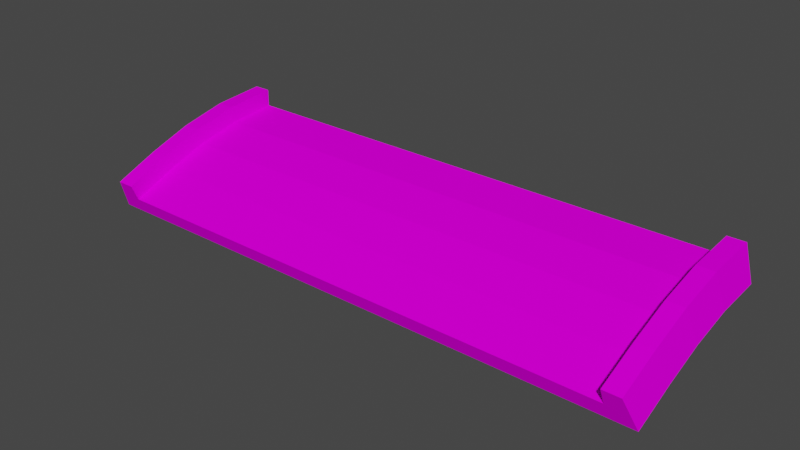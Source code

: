 # Source: jumpendback_up_prosta.blend  (saved by Blender 3.3.6; exported with 4.5.12 LTS)
import bpy
from mathutils import Matrix  # noqa: F401  (used for matrix-valued properties, if any)

bpy.ops.wm.read_factory_settings(use_empty=True)
scene = bpy.context.scene
scene.name = 'Scene'

# ---- collections
col_collection = bpy.data.collections.new('Collection'); scene.collection.children.link(col_collection)

# ---- images (referenced by path relative to the original .blend; pixels are not part of the script)
import os
ASSET_DIR = os.environ.get("B2B_ASSET_DIR", "")  # directory of the original .blend (textures are referenced by path, not embedded)
HERE = os.path.dirname(os.path.abspath(__file__))  # packed textures are extracted next to this script under _unpacked/

def load_image(name, relpath, width, height, colorspace="sRGB"):
    """Load a texture the original file referenced (path relative to the .blend, or extracted next to this script)."""
    p = next((c for c in (os.path.join(HERE, relpath), os.path.join(ASSET_DIR, relpath)) if relpath and os.path.exists(c)), "")
    if p:
        img = bpy.data.images.load(p, check_existing=True)
        img.name = name
    else:  # same state as the original file: an image datablock whose file is absent (Cycles renders it pink)
        img = bpy.data.images.new(name, width, height)
        img.source = "FILE"
        img.filepath = "//" + (relpath or name)
    img.colorspace_settings.name = colorspace
    return img
img_trackset00_trk_c1_straight_jpg = load_image('trackset00_trk_c1_straight.jpg', 'trackset00_trk_c1_straight.jpg', 1024, 1024, 'sRGB')
img_trackset00_trk_sidewall_sand_jpg = load_image('trackset00_trk_sidewall_sand.jpg', 'trackset00_trk_sidewall_sand.jpg', 1024, 1024, 'sRGB')
img_trackset00_trk_startline_jpg = load_image('trackset00_trk_startline.jpg', 'trackset00_trk_startline.jpg', 1024, 1024, 'sRGB')

# ---- materials (node trees are filled in below, after node groups)
mat_trackset00_trk_c1_straight = bpy.data.materials.new('trackset00_trk_c1_straight')
mat_trackset00_trk_c1_straight.alpha_threshold = 0.0
mat_trackset00_trk_c1_straight.use_transparent_shadow = False
mat_trackset00_trk_c1_straight.diffuse_color = (1.0, 1.0, 1.0, 1.0)
mat_trackset00_trk_c1_straight.roughness = 0.5
mat_trackset00_trk_sidewall_sand = bpy.data.materials.new('trackset00_trk_sidewall_sand')
mat_trackset00_trk_sidewall_sand.alpha_threshold = 0.0
mat_trackset00_trk_sidewall_sand.use_transparent_shadow = False
mat_trackset00_trk_sidewall_sand.diffuse_color = (1.0, 1.0, 1.0, 1.0)
mat_trackset00_trk_sidewall_sand.roughness = 0.5
mat_trackset00_trk_startline = bpy.data.materials.new('trackset00_trk_startline')
mat_trackset00_trk_startline.alpha_threshold = 0.0
mat_trackset00_trk_startline.use_transparent_shadow = False
mat_trackset00_trk_startline.diffuse_color = (1.0, 1.0, 1.0, 1.0)
mat_trackset00_trk_startline.roughness = 0.5

# ---- material node trees
mat_trackset00_trk_c1_straight.use_nodes = True; mat_trackset00_trk_c1_straight.node_tree.nodes.clear()
_N = mat_trackset00_trk_c1_straight.node_tree.nodes; _L = mat_trackset00_trk_c1_straight.node_tree.links
n0 = _N.new('ShaderNodeBsdfDiffuse'); n0.name = 'Diffuse BSDF'; n0.location = (0, 0)
n1 = _N.new('ShaderNodeTexImage'); n1.name = 'Image Texture'; n1.location = (0, 0)
n1.image = img_trackset00_trk_c1_straight_jpg
n2 = _N.new('ShaderNodeOutputMaterial'); n2.name = 'Material Output'; n2.location = (0, 0)
_L.new(n0.outputs[0], n2.inputs[0])
_L.new(n1.outputs[0], n0.inputs[0])
n2.is_active_output = True
mat_trackset00_trk_sidewall_sand.use_nodes = True; mat_trackset00_trk_sidewall_sand.node_tree.nodes.clear()
_N = mat_trackset00_trk_sidewall_sand.node_tree.nodes; _L = mat_trackset00_trk_sidewall_sand.node_tree.links
n0 = _N.new('ShaderNodeBsdfDiffuse'); n0.name = 'Diffuse BSDF'; n0.location = (0, 0)
n1 = _N.new('ShaderNodeTexImage'); n1.name = 'Image Texture'; n1.location = (0, 0)
n1.image = img_trackset00_trk_sidewall_sand_jpg
n2 = _N.new('ShaderNodeOutputMaterial'); n2.name = 'Material Output'; n2.location = (0, 0)
_L.new(n0.outputs[0], n2.inputs[0])
_L.new(n1.outputs[0], n0.inputs[0])
n2.is_active_output = True
mat_trackset00_trk_startline.use_nodes = True; mat_trackset00_trk_startline.node_tree.nodes.clear()
_N = mat_trackset00_trk_startline.node_tree.nodes; _L = mat_trackset00_trk_startline.node_tree.links
n0 = _N.new('ShaderNodeBsdfDiffuse'); n0.name = 'Diffuse BSDF'; n0.location = (0, 0)
n1 = _N.new('ShaderNodeTexImage'); n1.name = 'Image Texture'; n1.location = (0, 0)
n1.image = img_trackset00_trk_startline_jpg
n2 = _N.new('ShaderNodeOutputMaterial'); n2.name = 'Material Output'; n2.location = (0, 0)
_L.new(n0.outputs[0], n2.inputs[0])
_L.new(n1.outputs[0], n0.inputs[0])
n2.is_active_output = True

# ---- world
world_world = bpy.data.worlds.new('World'); scene.world = world_world
world_world.use_nodes = True; world_world.node_tree.nodes.clear()
_N = world_world.node_tree.nodes; _L = world_world.node_tree.links
n0 = _N.new('ShaderNodeOutputWorld'); n0.name = 'World Output'; n0.location = (300, 300)
n1 = _N.new('ShaderNodeBackground'); n1.name = 'Background'; n1.location = (10, 300)
n1.inputs[0].default_value = (0.05088, 0.05088, 0.05088, 1.0)
_L.new(n1.outputs[0], n0.inputs[0])
n0.is_active_output = True
world_world.color = (0.05088, 0.05088, 0.05088)
world_world.use_sun_shadow = False
world_world.sun_shadow_jitter_overblur = 0.0

# ---- meshes
me_track17_pmd0_mesh_001 = bpy.data.meshes.new('TRACK17.PMD0.mesh.001')
me_track17_pmd0_mesh_001.from_pydata([(-16.0, -0.8709, 5.385), (-15.0, -1.795, 5.002), (-15.0, -0.8709, 5.385), (16.5, -2.719, 4.619), (16.0, -0.8709, 5.385), (15.0, -0.8709, 5.385), (15.0, -1.795, 5.002), (-16.5, -2.719, 4.619), (-16.5, -0.2187, -5.381), (16.5, -1.724, 2.155), (-16.5, -1.724, 2.155), (16.5, -0.9315, -0.1909), (-16.5, -0.9315, -0.1909), (16.5, -0.4078, -2.632), (-16.5, -0.4078, -2.632), (-15.0, 0.7813, -5.381), (15.0, 1.781, -5.381), (-16.0, 1.781, -5.381), (16.0, 1.561, -2.342), (-15.0, 0.1461, 2.856), (-15.0, -0.7906, 2.506), (-15.0, 0.9869, 0.3409), (-15.0, 0.02327, 0.07362), (-15.0, 1.561, -2.342), (-15.0, 0.5722, -2.49), (-16.0, 0.1461, 2.856), (-16.0, 0.9869, 0.3409), (-16.0, 1.561, -2.342), (15.0, -0.7906, 2.506), (15.0, 0.1461, 2.856), (15.0, 0.02327, 0.07362), (15.0, 0.9869, 0.3409), (15.0, 0.5722, -2.49), (15.0, 1.561, -2.342), (16.0, 0.1461, 2.856), (16.0, 0.9869, 0.3409), (16.0, 1.781, -5.381), (16.5, -0.2187, -5.381), (15.0, 0.7813, -5.381), (-15.0, 1.781, -5.381)], [], [(3, 7, 10, 9), (9, 10, 12, 11), (11, 12, 14, 13), (13, 14, 8, 37), (18, 13, 37, 36), (2, 1, 20, 19), (19, 20, 22, 21), (21, 22, 24, 23), (23, 24, 15, 39), (0, 2, 19, 25), (25, 19, 21, 26), (26, 21, 23, 27), (27, 23, 39, 17), (7, 0, 25, 10), (10, 25, 26, 12), (12, 26, 27, 14), (14, 27, 17, 8), (6, 5, 29, 28), (28, 29, 31, 30), (30, 31, 33, 32), (32, 33, 16, 38), (5, 4, 34, 29), (29, 34, 35, 31), (31, 35, 18, 33), (33, 18, 36, 16), (4, 3, 9, 34), (34, 9, 11, 35), (35, 11, 13, 18), (1, 6, 28, 20), (20, 28, 30, 22), (22, 30, 32, 24), (24, 32, 38, 15)])
me_track17_pmd0_mesh_001.polygons.foreach_set('material_index', [0, 0, 0, 0, 1, 1, 1, 1, 1, 1, 1, 1, 1, 1, 1, 1, 1, 1, 1, 1, 1, 1, 1, 1, 1, 1, 1, 1, 0, 0, 0, 0])
_uv = me_track17_pmd0_mesh_001.uv_layers.new(name='UVMap')
_uv.uv.foreach_set('vector', [0.7374, 0.004225, 0.2671, 0.004225, 0.2671, -0.01782, 0.7374, -0.01782, 0.7374, 0.004225, 0.2671, 0.004225, 0.2671, -0.01782, 0.7374, -0.01782, 0.7374, 0.004225, 0.2671, 0.004225, 0.2671, -0.01782, 0.7374, -0.01782, 0.7374, 0.004225, 0.2671, 0.004225, 0.2671, -0.01782, 0.7374, -0.01782, 0.5, 0.125, 0.75, 0.125, 0.75, 0.0, 0.5, 0.0, 0.25, 0.5, 0.0, 0.5, 0.0, 0.375, 0.25, 0.375, 0.25, 0.375, 0.0, 0.375, 0.0, 0.25, 0.25, 0.25, 0.25, 0.25, 0.0, 0.25, 0.0, 0.125, 0.25, 0.125, 0.25, 0.125, 0.0, 0.125, 0.0, 0.0, 0.25, 0.0, 0.25, 0.5, 0.5, 0.5, 0.5, 0.375, 0.25, 0.375, 0.25, 0.375, 0.5, 0.375, 0.5, 0.25, 0.25, 0.25, 0.25, 0.25, 0.5, 0.25, 0.5, 0.125, 0.25, 0.125, 0.25, 0.125, 0.5, 0.125, 0.5, 0.0, 0.25, 0.0, 0.75, 0.5, 0.5, 0.5, 0.5, 0.375, 0.75, 0.375, 0.75, 0.375, 0.5, 0.375, 0.5, 0.25, 0.75, 0.25, 0.75, 0.25, 0.5, 0.25, 0.5, 0.125, 0.75, 0.125, 0.75, 0.125, 0.5, 0.125, 0.5, 0.0, 0.75, 0.0, 0.0, 0.5, 0.25, 0.5, 0.25, 0.375, 0.0, 0.375, 0.0, 0.375, 0.25, 0.375, 0.25, 0.25, 0.0, 0.25, 0.0, 0.25, 0.25, 0.25, 0.25, 0.125, 0.0, 0.125, 0.0, 0.125, 0.25, 0.125, 0.25, 0.0, 0.0, 0.0, 0.5, 0.5, 0.25, 0.5, 0.25, 0.375, 0.5, 0.375, 0.5, 0.375, 0.25, 0.375, 0.25, 0.25, 0.5, 0.25, 0.5, 0.25, 0.25, 0.25, 0.25, 0.125, 0.5, 0.125, 0.5, 0.125, 0.25, 0.125, 0.25, 0.0, 0.5, 0.0, 0.5, 0.5, 0.75, 0.5, 0.75, 0.375, 0.5, 0.375, 0.5, 0.375, 0.75, 0.375, 0.75, 0.25, 0.5, 0.25, 0.5, 0.25, 0.75, 0.25, 0.75, 0.125, 0.5, 0.125, 1.0, 1.0, 0.0, 1.0, 0.0, 0.875, 1.0, 0.875, 1.0, 0.875, 0.0, 0.875, 0.0, 0.75, 1.0, 0.75, 1.0, 0.75, 0.0, 0.75, 0.0, 0.625, 1.0, 0.625, 1.0, 0.625, 0.0, 0.625, 0.0, 0.5, 1.0, 0.5])
me_track17_pmd0_mesh_001.materials.append(mat_trackset00_trk_c1_straight)
me_track17_pmd0_mesh_001.materials.append(mat_trackset00_trk_sidewall_sand)
me_track17_pmd0_mesh_001.materials.append(mat_trackset00_trk_startline)
me_track17_pmd0_mesh_001.use_remesh_preserve_volume = False
me_track17_pmd0_mesh_001.use_remesh_preserve_attributes = False
me_track17_pmd0_mesh_001.use_mirror_vertex_groups = False
me_track17_pmd0_mesh_001.update()
me_track17_pmd0_mesh_002 = bpy.data.meshes.new('TRACK17.PMD0.mesh.002')
me_track17_pmd0_mesh_002.from_pydata([(-16.0, -0.8709, 5.385), (-15.0, -1.795, 5.002), (-15.0, -0.8709, 5.385), (16.5, -2.719, 4.619), (16.0, -0.8709, 5.385), (15.0, -0.8709, 5.385), (15.0, -1.795, 5.002), (-16.5, -2.719, 4.619)], [], [(6, 3, 4, 5), (7, 1, 2, 0), (7, 3, 6, 1)])
me_track17_pmd0_mesh_002.polygons.foreach_set('material_index', [2, 2, 2])
_uv = me_track17_pmd0_mesh_002.uv_layers.new(name='UVMap')
_uv.uv.foreach_set('vector', [0.4516, 0.3227, 0.4943, 0.2704, 0.4858, 0.3731, 0.4602, 0.3726, 0.4943, 0.2704, 0.4516, 0.3227, 0.4602, 0.3726, 0.4858, 0.3731, 0.4697, 0.2715, 0.02285, 0.2716, 0.04274, 0.3351, 0.4507, 0.3349])
me_track17_pmd0_mesh_002.materials.append(mat_trackset00_trk_c1_straight)
me_track17_pmd0_mesh_002.materials.append(mat_trackset00_trk_sidewall_sand)
me_track17_pmd0_mesh_002.materials.append(mat_trackset00_trk_startline)
me_track17_pmd0_mesh_002.use_remesh_preserve_volume = False
me_track17_pmd0_mesh_002.use_remesh_preserve_attributes = False
me_track17_pmd0_mesh_002.use_mirror_vertex_groups = False
me_track17_pmd0_mesh_002.update()
me_track17_pmd0_mesh_003 = bpy.data.meshes.new('TRACK17.PMD0.mesh.003')
me_track17_pmd0_mesh_003.from_pydata([(-16.5, -0.2187, -5.381), (-15.0, 0.7813, -5.381), (15.0, 1.781, -5.381), (-16.0, 1.781, -5.381), (16.0, 1.781, -5.381), (16.5, -0.2187, -5.381), (15.0, 0.7813, -5.381), (-15.0, 1.781, -5.381)], [], [(1, 0, 3, 7), (5, 6, 2, 4), (5, 0, 1, 6)])
me_track17_pmd0_mesh_003.polygons.foreach_set('material_index', [2, 2, 2])
_uv = me_track17_pmd0_mesh_003.uv_layers.new(name='UVMap')
_uv.uv.foreach_set('vector', [0.4516, 0.3227, 0.4943, 0.2704, 0.4858, 0.3731, 0.4602, 0.3726, 0.4943, 0.2704, 0.4516, 0.3227, 0.4602, 0.3726, 0.4858, 0.3731, 0.4697, 0.2715, 0.02285, 0.2716, 0.04274, 0.3351, 0.4507, 0.3349])
me_track17_pmd0_mesh_003.materials.append(mat_trackset00_trk_c1_straight)
me_track17_pmd0_mesh_003.materials.append(mat_trackset00_trk_sidewall_sand)
me_track17_pmd0_mesh_003.materials.append(mat_trackset00_trk_startline)
me_track17_pmd0_mesh_003.use_remesh_preserve_volume = False
me_track17_pmd0_mesh_003.use_remesh_preserve_attributes = False
me_track17_pmd0_mesh_003.use_mirror_vertex_groups = False
me_track17_pmd0_mesh_003.update()

# ---- objects
ob_main = bpy.data.objects.new('main', me_track17_pmd0_mesh_001)
ob_z = bpy.data.objects.new('z', None)
ob_z2 = bpy.data.objects.new('z2', None)
ob_empty_002 = bpy.data.objects.new('Empty.002', None)
ob_empty_003 = bpy.data.objects.new('Empty.003', None)
ob_empty_004 = bpy.data.objects.new('Empty.004', None)
ob_empty_005 = bpy.data.objects.new('Empty.005', None)
ob_empty_006 = bpy.data.objects.new('Empty.006', None)
ob_empty_007 = bpy.data.objects.new('Empty.007', None)
ob_enda = bpy.data.objects.new('endA', me_track17_pmd0_mesh_002)
ob_endb = bpy.data.objects.new('endB', me_track17_pmd0_mesh_003)

# ---- transforms, parenting, visibility, modifiers, constraints
ob_main.location = (-1.819e-12, -2.384e-07, -1.788e-07)
ob_main.rotation_euler = (1.571, -0.0, 0.0)
ob_main.lineart.crease_threshold = 0.0
ob_z.location = (-1.526e-05, -4.619, -2.719)
ob_z.rotation_euler = (0.3927, -0.0, 0.0)
ob_z2.location = (1.907e-06, 5.381, -0.2187)
ob_empty_002.parent = ob_empty_006
ob_empty_002.matrix_parent_inverse = Matrix(((1.0, -0.0, 0.0, -2.728e-12), (-0.0, 1.0, -0.0, -1.233), (0.0, -0.0, 1.0, 0.7254), (-0.0, 0.0, -0.0, 1.0)))
ob_empty_002.location = (-15.0, -0.5619, 4.141)
ob_empty_003.parent = ob_empty_006
ob_empty_003.matrix_parent_inverse = Matrix(((1.0, -0.0, 0.0, -2.728e-12), (-0.0, 1.0, -0.0, -1.233), (0.0, -0.0, 1.0, 0.7254), (-0.0, 0.0, -0.0, 1.0)))
ob_empty_003.location = (-15.0, 2.014, -5.96)
ob_empty_004.parent = ob_empty_007
ob_empty_004.matrix_parent_inverse = Matrix(((1.0, -0.0, 0.0, -2.728e-12), (-0.0, 1.0, -0.0, -1.233), (0.0, -0.0, 1.0, 0.7254), (-0.0, 0.0, -0.0, 1.0)))
ob_empty_004.location = (15.0, -0.562, 4.164)
ob_empty_005.parent = ob_empty_007
ob_empty_005.matrix_parent_inverse = Matrix(((1.0, -0.0, 0.0, -2.728e-12), (-0.0, 1.0, -0.0, -1.233), (0.0, -0.0, 1.0, 0.7254), (-0.0, 0.0, -0.0, 1.0)))
ob_empty_005.location = (15.0, 2.014, -5.907)
ob_empty_006.parent = ob_z
ob_empty_006.matrix_parent_inverse = Matrix(((1.0, -0.0, -0.0, 1.526e-05), (-0.0, 0.9239, 0.3827, 5.308), (-0.0, -0.3827, 0.9239, 0.744), (0.0, 0.0, -0.0, 1.0)))
ob_empty_006.location = (2.728e-12, 1.233, -0.7254)
ob_empty_007.parent = ob_z
ob_empty_007.matrix_parent_inverse = Matrix(((1.0, -0.0, -0.0, 1.526e-05), (-0.0, 0.9239, 0.3827, 5.308), (-0.0, -0.3827, 0.9239, 0.744), (0.0, 0.0, -0.0, 1.0)))
ob_empty_007.location = (2.728e-12, 1.233, -0.7254)
ob_enda.parent = ob_main
ob_enda.matrix_parent_inverse = Matrix(((1.0, 0.0, -0.0, 1.819e-12), (-0.0, -4.371e-08, 1.0, 1.788e-07), (0.0, -1.0, -4.371e-08, -2.384e-07), (-0.0, 0.0, -0.0, 1.0)))
ob_enda.location = (-1.819e-12, -2.384e-07, -1.788e-07)
ob_enda.rotation_euler = (1.571, -0.0, 0.0)
ob_enda.lineart.crease_threshold = 0.0
ob_endb.parent = ob_main
ob_endb.matrix_parent_inverse = Matrix(((1.0, 0.0, -0.0, 1.819e-12), (-0.0, -4.371e-08, 1.0, 1.788e-07), (0.0, -1.0, -4.371e-08, -2.384e-07), (-0.0, 0.0, -0.0, 1.0)))
ob_endb.location = (-1.819e-12, -2.384e-07, -1.788e-07)
ob_endb.rotation_euler = (1.571, -0.0, 0.0)
ob_endb.lineart.crease_threshold = 0.0

# ---- collection membership
col_collection.objects.link(ob_main)
col_collection.objects.link(ob_z)
col_collection.objects.link(ob_z2)
col_collection.objects.link(ob_empty_002)
col_collection.objects.link(ob_empty_003)
col_collection.objects.link(ob_empty_004)
col_collection.objects.link(ob_empty_005)
col_collection.objects.link(ob_empty_006)
col_collection.objects.link(ob_empty_007)
col_collection.objects.link(ob_enda)
col_collection.objects.link(ob_endb)

# ---- scene / render settings (as saved in the file)
scene.frame_start = 1; scene.frame_end = 250; scene.frame_set(1)
scene.render.engine = 'BLENDER_EEVEE_NEXT'
scene.cycles.sampling_pattern = 'TABULATED_SOBOL'
scene.cycles.use_light_tree = False
scene.view_settings.view_transform = 'Filmic'
bpy.context.view_layer.update()

# ---- added for rendering (the .blend has no active camera and no usable light): camera, sun
cam_auto = bpy.data.cameras.new('AutoCamera')
cam_auto.lens = 50.0
cam_auto.sensor_width = 36.0
cam_auto.clip_end = 1000.0
ob_auto_camera = bpy.data.objects.new('AutoCamera', cam_auto)
scene.collection.objects.link(ob_auto_camera)
ob_auto_camera.location = (32.3848, -38.8638, 25.4391)
ob_auto_camera.rotation_euler = (1.09748, -7.21219e-08, 0.694738)
scene.camera = ob_auto_camera
light_auto_sun = bpy.data.lights.new('AutoSun', 'SUN')
light_auto_sun.energy = 3.0
light_auto_sun.angle = 0.0523599
ob_auto_sun = bpy.data.objects.new('AutoSun', light_auto_sun)
scene.collection.objects.link(ob_auto_sun)
ob_auto_sun.rotation_euler = (0.872665, 0.174533, 0.523599)
bpy.context.view_layer.update()
